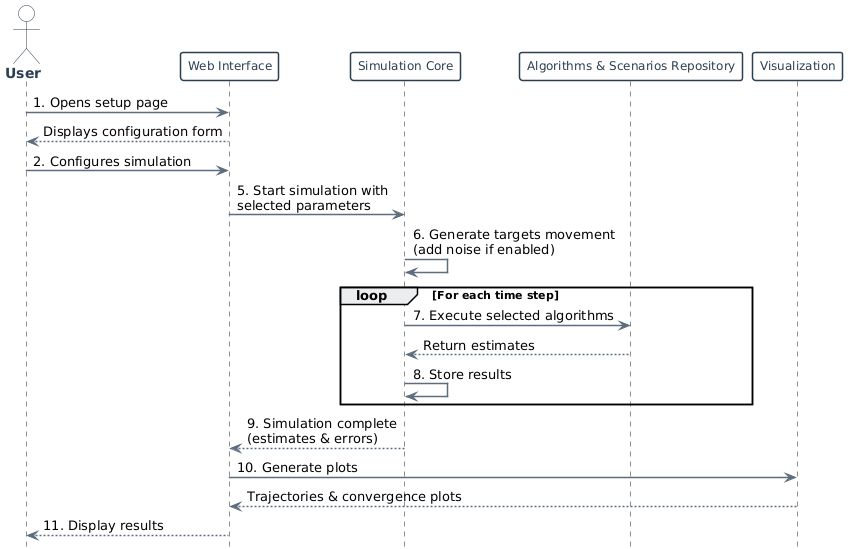

The diagram above was rendered by PlantUML. Its source (embedded in the PNG):
@startuml
hide footbox

' Professional styling - pure white background
skinparam backgroundColor #FFFFFF

skinparam actor {
  BackgroundColor #FFFFFF
  BorderColor #2C3E50
  FontColor #2C3E50
  FontStyle bold
}

skinparam participant {
  BackgroundColor #FFFFFF
  BorderColor #2C3E50
  BorderThickness 1.5
  FontColor #2C3E50
  FontSize 12
}

skinparam arrow {
  Color #5D6D7E
  Thickness 1.5
}

skinparam sequenceMessage {
  FontColor #2C3E50
  FontSize 11
}

actor "User" as User

participant "Web Interface" as Web
participant "Simulation Core" as Core
participant "Algorithms & Scenarios Repository" as AlgoRepo
participant "Visualization" as Viz

User -> Web : 1. Opens setup page
Web --> User : Displays configuration form

User -> Web : 2. Configures simulation

Web -> Core : 5. Start simulation with\nselected parameters
Core -> Core : 6. Generate targets movement\n(add noise if enabled)

loop For each time step
    Core -> AlgoRepo : 7. Execute selected algorithms
    AlgoRepo --> Core : Return estimates
    Core -> Core : 8. Store results
end

Core --> Web : 9. Simulation complete\n(estimates & errors)

Web -> Viz : 10. Generate plots
Viz --> Web : Trajectories & convergence plots

Web --> User : 11. Display results
@enduml